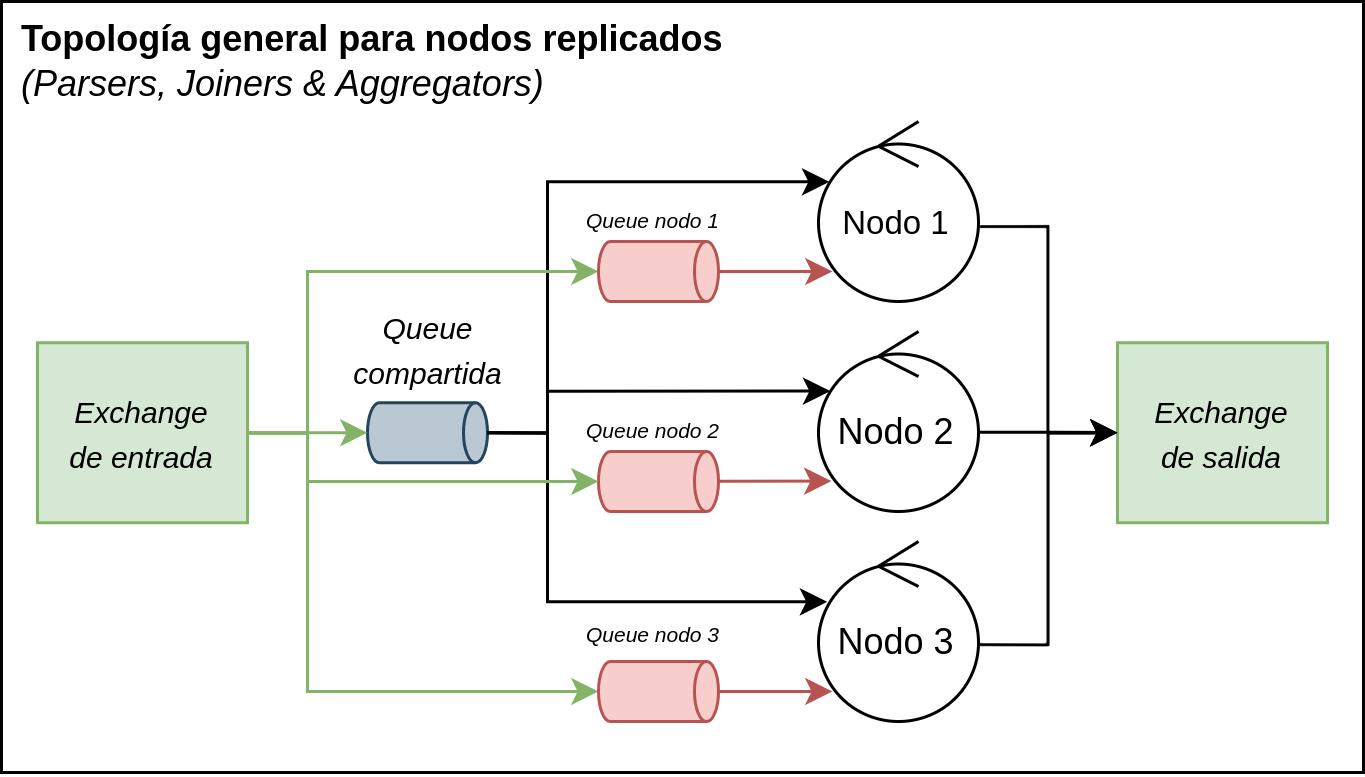

The diagram above was exported from draw.io. Its source (the exported page's mxGraphModel, read from the mxfile embedded in the PNG):
<mxGraphModel dx="1820" dy="574" grid="1" gridSize="10" guides="1" tooltips="1" connect="1" arrows="1" fold="1" page="1" pageScale="1" pageWidth="827" pageHeight="1169" math="0" shadow="0">
  <root>
    <mxCell id="0" />
    <mxCell id="1" parent="0" />
    <mxCell id="2" value="" style="group" vertex="1" connectable="0" parent="1">
      <mxGeometry x="-720" y="100" width="454" height="257" as="geometry" />
    </mxCell>
    <mxCell id="3" value="" style="rounded=0;whiteSpace=wrap;html=1;fillColor=none;" vertex="1" parent="2">
      <mxGeometry width="454" height="257" as="geometry" />
    </mxCell>
    <mxCell id="4" value="&lt;b&gt;Topología general para nodos replicados&lt;br&gt;&lt;/b&gt;&lt;i&gt;(Parsers, Joiners &amp;amp; Aggregators)&lt;/i&gt;" style="text;html=1;align=left;verticalAlign=middle;resizable=0;points=[];autosize=1;strokeColor=none;fillColor=none;" vertex="1" parent="2">
      <mxGeometry x="5.230414746543779" width="260" height="40" as="geometry" />
    </mxCell>
    <mxCell id="5" style="edgeStyle=orthogonalEdgeStyle;rounded=0;orthogonalLoop=1;jettySize=auto;html=1;exitX=0.08;exitY=0.831;exitDx=0;exitDy=0;exitPerimeter=0;entryX=0.5;entryY=0;entryDx=0;entryDy=0;entryPerimeter=0;startArrow=classic;startFill=1;endArrow=none;endFill=0;fillColor=#f8cecc;strokeColor=#b85450;" edge="1" parent="2">
      <mxGeometry relative="1" as="geometry">
        <mxPoint x="239" y="230" as="targetPoint" />
        <mxPoint x="277" y="230" as="sourcePoint" />
        <Array as="points" />
      </mxGeometry>
    </mxCell>
    <mxCell id="6" style="edgeStyle=orthogonalEdgeStyle;rounded=0;orthogonalLoop=1;jettySize=auto;html=1;exitX=0.08;exitY=0.831;exitDx=0;exitDy=0;exitPerimeter=0;entryX=0.5;entryY=0;entryDx=0;entryDy=0;entryPerimeter=0;startArrow=classic;startFill=1;endArrow=none;endFill=0;fillColor=#f8cecc;strokeColor=#b85450;" edge="1" parent="2">
      <mxGeometry relative="1" as="geometry">
        <mxPoint x="239" y="90" as="targetPoint" />
        <mxPoint x="277" y="90" as="sourcePoint" />
        <Array as="points" />
      </mxGeometry>
    </mxCell>
    <mxCell id="7" value="" style="shape=cylinder3;whiteSpace=wrap;html=1;boundedLbl=1;backgroundOutline=1;size=4;rotation=0;fillColor=#bac8d3;strokeColor=#23445d;direction=south;" vertex="1" parent="2">
      <mxGeometry x="122" y="133.75" width="40" height="20" as="geometry" />
    </mxCell>
    <mxCell id="8" value="&lt;font size=&quot;1&quot;&gt;&lt;i&gt;Queue&lt;br&gt;compartida&lt;/i&gt;&lt;/font&gt;" style="text;html=1;align=center;verticalAlign=middle;resizable=0;points=[];autosize=1;strokeColor=none;fillColor=none;" vertex="1" parent="2">
      <mxGeometry x="107" y="95.75" width="70" height="40" as="geometry" />
    </mxCell>
    <mxCell id="9" value="&lt;p style=&quot;border-color: var(--border-color); line-height: 1px; font-size: 5px;&quot;&gt;&lt;br&gt;&lt;/p&gt;" style="shape=cylinder3;whiteSpace=wrap;html=1;boundedLbl=1;backgroundOutline=1;size=4;rotation=0;fillColor=#f8cecc;strokeColor=#b85450;direction=south;labelBackgroundColor=none;" vertex="1" parent="2">
      <mxGeometry x="199" y="150" width="40" height="20" as="geometry" />
    </mxCell>
    <mxCell id="10" value="" style="group" vertex="1" connectable="0" parent="2">
      <mxGeometry x="269" y="110" width="60" height="60" as="geometry" />
    </mxCell>
    <mxCell id="11" value="Nodo 2" style="ellipse;shape=umlControl;whiteSpace=wrap;html=1;" vertex="1" parent="10">
      <mxGeometry x="3.3333333333333357" width="53.33333333333333" height="60" as="geometry" />
    </mxCell>
    <mxCell id="12" style="edgeStyle=orthogonalEdgeStyle;rounded=0;orthogonalLoop=1;jettySize=auto;html=1;exitX=0.5;exitY=0;exitDx=0;exitDy=0;exitPerimeter=0;endArrow=classic;endFill=1;entryX=0.073;entryY=0.331;entryDx=0;entryDy=0;entryPerimeter=0;" edge="1" parent="2" source="7" target="11">
      <mxGeometry relative="1" as="geometry">
        <mxPoint x="262" y="150" as="targetPoint" />
        <Array as="points">
          <mxPoint x="182" y="144" />
          <mxPoint x="182" y="130" />
        </Array>
      </mxGeometry>
    </mxCell>
    <mxCell id="13" style="edgeStyle=orthogonalEdgeStyle;rounded=0;orthogonalLoop=1;jettySize=auto;html=1;exitX=0.08;exitY=0.831;exitDx=0;exitDy=0;exitPerimeter=0;entryX=0.5;entryY=0;entryDx=0;entryDy=0;entryPerimeter=0;startArrow=classic;startFill=1;endArrow=none;endFill=0;fillColor=#f8cecc;strokeColor=#b85450;" edge="1" parent="2" source="11" target="9">
      <mxGeometry relative="1" as="geometry">
        <mxPoint x="239" y="155" as="targetPoint" />
        <Array as="points" />
      </mxGeometry>
    </mxCell>
    <mxCell id="14" style="edgeStyle=orthogonalEdgeStyle;rounded=0;orthogonalLoop=1;jettySize=auto;html=1;endArrow=classic;endFill=1;entryX=0.067;entryY=0.335;entryDx=0;entryDy=0;entryPerimeter=0;exitX=0.5;exitY=0;exitDx=0;exitDy=0;exitPerimeter=0;" edge="1" parent="2" source="7" target="16">
      <mxGeometry relative="1" as="geometry">
        <mxPoint x="262" y="80" as="targetPoint" />
        <mxPoint x="202" y="130" as="sourcePoint" />
        <Array as="points">
          <mxPoint x="182" y="144" />
          <mxPoint x="182" y="60" />
        </Array>
      </mxGeometry>
    </mxCell>
    <mxCell id="15" value="" style="group" vertex="1" connectable="0" parent="2">
      <mxGeometry x="269" y="40" width="60" height="60" as="geometry" />
    </mxCell>
    <mxCell id="16" value="&lt;span style=&quot;font-size: 11px;&quot;&gt;Nodo 1&lt;/span&gt;" style="ellipse;shape=umlControl;whiteSpace=wrap;html=1;" vertex="1" parent="15">
      <mxGeometry x="3.3333333333333357" width="53.33333333333333" height="60" as="geometry" />
    </mxCell>
    <mxCell id="17" style="edgeStyle=orthogonalEdgeStyle;rounded=0;orthogonalLoop=1;jettySize=auto;html=1;endArrow=classic;endFill=1;entryX=0.054;entryY=0.335;entryDx=0;entryDy=0;entryPerimeter=0;exitX=0.5;exitY=0;exitDx=0;exitDy=0;exitPerimeter=0;" edge="1" parent="2" source="7" target="19">
      <mxGeometry relative="1" as="geometry">
        <mxPoint x="262" y="220" as="targetPoint" />
        <mxPoint x="202" y="140" as="sourcePoint" />
        <Array as="points">
          <mxPoint x="182" y="144" />
          <mxPoint x="182" y="200" />
        </Array>
      </mxGeometry>
    </mxCell>
    <mxCell id="18" value="" style="group" vertex="1" connectable="0" parent="2">
      <mxGeometry x="269" y="180" width="60" height="60" as="geometry" />
    </mxCell>
    <mxCell id="19" value="Nodo 3" style="ellipse;shape=umlControl;whiteSpace=wrap;html=1;" vertex="1" parent="18">
      <mxGeometry x="3.3333333333333357" width="53.33333333333333" height="60" as="geometry" />
    </mxCell>
    <mxCell id="20" style="edgeStyle=orthogonalEdgeStyle;rounded=0;orthogonalLoop=1;jettySize=auto;html=1;entryX=0.5;entryY=1;entryDx=0;entryDy=0;entryPerimeter=0;fillColor=#d5e8d4;strokeColor=#82b366;" edge="1" parent="2" source="24" target="7">
      <mxGeometry relative="1" as="geometry" />
    </mxCell>
    <mxCell id="21" style="edgeStyle=orthogonalEdgeStyle;rounded=0;orthogonalLoop=1;jettySize=auto;html=1;entryX=0.5;entryY=1;entryDx=0;entryDy=0;entryPerimeter=0;fillColor=#d5e8d4;strokeColor=#82b366;" edge="1" parent="2" source="24">
      <mxGeometry relative="1" as="geometry">
        <mxPoint x="199" y="90" as="targetPoint" />
        <Array as="points">
          <mxPoint x="102" y="144" />
          <mxPoint x="102" y="90" />
        </Array>
      </mxGeometry>
    </mxCell>
    <mxCell id="22" style="edgeStyle=orthogonalEdgeStyle;rounded=0;orthogonalLoop=1;jettySize=auto;html=1;fillColor=#d5e8d4;strokeColor=#82b366;entryX=0.5;entryY=1;entryDx=0;entryDy=0;entryPerimeter=0;" edge="1" parent="2" source="24" target="9">
      <mxGeometry relative="1" as="geometry">
        <Array as="points">
          <mxPoint x="102" y="144" />
          <mxPoint x="102" y="160" />
        </Array>
      </mxGeometry>
    </mxCell>
    <mxCell id="23" style="edgeStyle=orthogonalEdgeStyle;rounded=0;orthogonalLoop=1;jettySize=auto;html=1;fillColor=#d5e8d4;strokeColor=#82b366;entryX=0.5;entryY=1;entryDx=0;entryDy=0;entryPerimeter=0;" edge="1" parent="2" source="24">
      <mxGeometry relative="1" as="geometry">
        <mxPoint x="199" y="230" as="targetPoint" />
        <Array as="points">
          <mxPoint x="102" y="144" />
          <mxPoint x="102" y="230" />
        </Array>
      </mxGeometry>
    </mxCell>
    <mxCell id="24" value="&lt;i style=&quot;border-color: var(--border-color);&quot;&gt;&lt;font style=&quot;font-size: 10px;&quot;&gt;Exchange&lt;br&gt;de entrada&lt;br&gt;&lt;/font&gt;&lt;/i&gt;" style="rounded=0;whiteSpace=wrap;html=1;fillColor=#d5e8d4;strokeColor=#82b366;" vertex="1" parent="2">
      <mxGeometry x="12" y="113.75" width="70" height="60" as="geometry" />
    </mxCell>
    <mxCell id="25" value="&lt;p style=&quot;border-color: var(--border-color); line-height: 1px; font-size: 5px;&quot;&gt;&lt;br&gt;&lt;/p&gt;" style="shape=cylinder3;whiteSpace=wrap;html=1;boundedLbl=1;backgroundOutline=1;size=4;rotation=0;fillColor=#f8cecc;strokeColor=#b85450;direction=south;labelBackgroundColor=none;" vertex="1" parent="2">
      <mxGeometry x="199" y="80" width="40" height="20" as="geometry" />
    </mxCell>
    <mxCell id="26" value="&lt;p style=&quot;border-color: var(--border-color); line-height: 1px; font-size: 5px;&quot;&gt;&lt;br&gt;&lt;/p&gt;" style="shape=cylinder3;whiteSpace=wrap;html=1;boundedLbl=1;backgroundOutline=1;size=4;rotation=0;fillColor=#f8cecc;strokeColor=#b85450;direction=south;labelBackgroundColor=none;" vertex="1" parent="2">
      <mxGeometry x="199" y="220" width="40" height="20" as="geometry" />
    </mxCell>
    <mxCell id="27" value="&lt;i style=&quot;border-color: var(--border-color); font-size: 12px;&quot;&gt;&lt;font style=&quot;border-color: var(--border-color); font-size: 10px;&quot;&gt;Exchange&lt;br style=&quot;border-color: var(--border-color);&quot;&gt;de salida&lt;/font&gt;&lt;/i&gt;" style="rounded=0;whiteSpace=wrap;html=1;fillColor=#d5e8d4;strokeColor=#82b366;fontSize=11;" vertex="1" parent="2">
      <mxGeometry x="372" y="113.75" width="70" height="60" as="geometry" />
    </mxCell>
    <mxCell id="28" style="edgeStyle=orthogonalEdgeStyle;rounded=0;orthogonalLoop=1;jettySize=auto;html=1;entryX=0;entryY=0.5;entryDx=0;entryDy=0;exitX=1.004;exitY=0.56;exitDx=0;exitDy=0;exitPerimeter=0;" edge="1" parent="2" source="11" target="27">
      <mxGeometry relative="1" as="geometry" />
    </mxCell>
    <mxCell id="29" style="edgeStyle=orthogonalEdgeStyle;rounded=0;orthogonalLoop=1;jettySize=auto;html=1;entryX=0;entryY=0.5;entryDx=0;entryDy=0;exitX=1.004;exitY=0.573;exitDx=0;exitDy=0;exitPerimeter=0;" edge="1" parent="2" source="19" target="27">
      <mxGeometry relative="1" as="geometry" />
    </mxCell>
    <mxCell id="30" style="edgeStyle=orthogonalEdgeStyle;rounded=0;orthogonalLoop=1;jettySize=auto;html=1;entryX=0;entryY=0.5;entryDx=0;entryDy=0;exitX=1.007;exitY=0.584;exitDx=0;exitDy=0;exitPerimeter=0;" edge="1" parent="2" source="16" target="27">
      <mxGeometry relative="1" as="geometry" />
    </mxCell>
    <mxCell id="31" value="&lt;i style=&quot;border-color: var(--border-color);&quot;&gt;Queue nodo 2&lt;/i&gt;" style="text;html=1;align=center;verticalAlign=middle;resizable=0;points=[];autosize=1;strokeColor=none;fillColor=none;fontSize=7;" vertex="1" parent="2">
      <mxGeometry x="182" y="133.75" width="70" height="20" as="geometry" />
    </mxCell>
    <mxCell id="32" value="&lt;font style=&quot;&quot;&gt;&lt;i style=&quot;&quot;&gt;Queue nodo 1&lt;/i&gt;&lt;/font&gt;" style="text;html=1;align=center;verticalAlign=middle;resizable=0;points=[];autosize=1;strokeColor=none;fillColor=none;fontSize=7;" vertex="1" parent="2">
      <mxGeometry x="182" y="64" width="70" height="20" as="geometry" />
    </mxCell>
    <mxCell id="33" value="&lt;i style=&quot;border-color: var(--border-color);&quot;&gt;Queue nodo 3&lt;/i&gt;" style="text;html=1;align=center;verticalAlign=middle;resizable=0;points=[];autosize=1;strokeColor=none;fillColor=none;fontSize=7;" vertex="1" parent="2">
      <mxGeometry x="182" y="201.75" width="70" height="20" as="geometry" />
    </mxCell>
  </root>
</mxGraphModel>